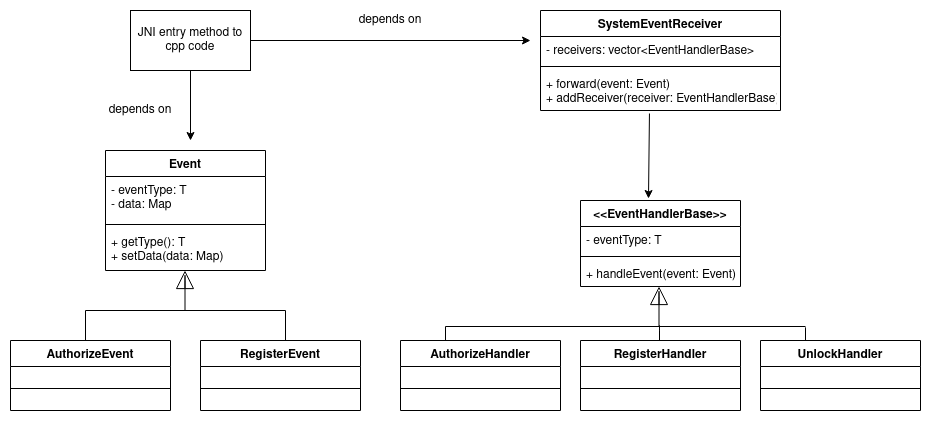

The diagram above was exported from draw.io. Its source (the exported page's mxGraphModel, read from the mxfile embedded in the PNG):
<mxGraphModel dx="2272" dy="831" grid="1" gridSize="10" guides="1" tooltips="1" connect="1" arrows="1" fold="1" page="1" pageScale="1" pageWidth="850" pageHeight="1100" math="0" shadow="0">
  <root>
    <mxCell id="0" />
    <mxCell id="1" parent="0" />
    <mxCell id="TntLXF9OUJcVGVO5WCDP-11" value="" style="endArrow=block;endSize=16;endFill=0;html=1;" edge="1" parent="1">
      <mxGeometry width="160" relative="1" as="geometry">
        <mxPoint x="64.5" y="340" as="sourcePoint" />
        <mxPoint x="64.5" y="300" as="targetPoint" />
        <Array as="points">
          <mxPoint x="64.5" y="300" />
        </Array>
      </mxGeometry>
    </mxCell>
    <mxCell id="TntLXF9OUJcVGVO5WCDP-12" value="" style="endArrow=none;html=1;" edge="1" parent="1">
      <mxGeometry width="50" height="50" relative="1" as="geometry">
        <mxPoint x="-35" y="340" as="sourcePoint" />
        <mxPoint x="165" y="340" as="targetPoint" />
      </mxGeometry>
    </mxCell>
    <mxCell id="TntLXF9OUJcVGVO5WCDP-13" value="" style="endArrow=none;html=1;" edge="1" parent="1">
      <mxGeometry width="50" height="50" relative="1" as="geometry">
        <mxPoint x="165" y="370" as="sourcePoint" />
        <mxPoint x="165" y="340" as="targetPoint" />
      </mxGeometry>
    </mxCell>
    <mxCell id="TntLXF9OUJcVGVO5WCDP-15" value="" style="endArrow=none;html=1;" edge="1" parent="1">
      <mxGeometry width="50" height="50" relative="1" as="geometry">
        <mxPoint x="-35" y="371" as="sourcePoint" />
        <mxPoint x="-35" y="340" as="targetPoint" />
      </mxGeometry>
    </mxCell>
    <mxCell id="TntLXF9OUJcVGVO5WCDP-37" value="" style="endArrow=block;endSize=16;endFill=0;html=1;" edge="1" parent="1">
      <mxGeometry width="160" relative="1" as="geometry">
        <mxPoint x="538.5" y="356" as="sourcePoint" />
        <mxPoint x="538.5" y="316" as="targetPoint" />
        <Array as="points">
          <mxPoint x="538.5" y="316" />
        </Array>
      </mxGeometry>
    </mxCell>
    <mxCell id="TntLXF9OUJcVGVO5WCDP-38" value="" style="endArrow=none;html=1;" edge="1" parent="1">
      <mxGeometry width="50" height="50" relative="1" as="geometry">
        <mxPoint x="325" y="356" as="sourcePoint" />
        <mxPoint x="685" y="356" as="targetPoint" />
      </mxGeometry>
    </mxCell>
    <mxCell id="TntLXF9OUJcVGVO5WCDP-39" value="" style="endArrow=none;html=1;" edge="1" parent="1">
      <mxGeometry width="50" height="50" relative="1" as="geometry">
        <mxPoint x="325" y="370" as="sourcePoint" />
        <mxPoint x="325" y="356" as="targetPoint" />
        <Array as="points" />
      </mxGeometry>
    </mxCell>
    <mxCell id="TntLXF9OUJcVGVO5WCDP-41" value="" style="endArrow=none;html=1;exitX=0.5;exitY=0;exitDx=0;exitDy=0;" edge="1" parent="1">
      <mxGeometry width="50" height="50" relative="1" as="geometry">
        <mxPoint x="539" y="370" as="sourcePoint" />
        <mxPoint x="539" y="370" as="targetPoint" />
        <Array as="points">
          <mxPoint x="539" y="350" />
        </Array>
      </mxGeometry>
    </mxCell>
    <mxCell id="TntLXF9OUJcVGVO5WCDP-42" value="" style="endArrow=none;html=1;" edge="1" parent="1">
      <mxGeometry width="50" height="50" relative="1" as="geometry">
        <mxPoint x="685" y="370" as="sourcePoint" />
        <mxPoint x="685" y="364" as="targetPoint" />
        <Array as="points">
          <mxPoint x="685" y="354" />
        </Array>
      </mxGeometry>
    </mxCell>
    <mxCell id="TntLXF9OUJcVGVO5WCDP-23" value="&lt;&lt;EventHandlerBase&gt;&gt;" style="swimlane;fontStyle=1;align=center;verticalAlign=top;childLayout=stackLayout;horizontal=1;startSize=26;horizontalStack=0;resizeParent=1;resizeParentMax=0;resizeLast=0;collapsible=1;marginBottom=0;" vertex="1" parent="1">
      <mxGeometry x="460" y="230" width="160" height="86" as="geometry" />
    </mxCell>
    <mxCell id="TntLXF9OUJcVGVO5WCDP-24" value="- eventType: T" style="text;strokeColor=none;fillColor=none;align=left;verticalAlign=top;spacingLeft=4;spacingRight=4;overflow=hidden;rotatable=0;points=[[0,0.5],[1,0.5]];portConstraint=eastwest;" vertex="1" parent="TntLXF9OUJcVGVO5WCDP-23">
      <mxGeometry y="26" width="160" height="26" as="geometry" />
    </mxCell>
    <mxCell id="TntLXF9OUJcVGVO5WCDP-25" value="" style="line;strokeWidth=1;fillColor=none;align=left;verticalAlign=middle;spacingTop=-1;spacingLeft=3;spacingRight=3;rotatable=0;labelPosition=right;points=[];portConstraint=eastwest;" vertex="1" parent="TntLXF9OUJcVGVO5WCDP-23">
      <mxGeometry y="52" width="160" height="8" as="geometry" />
    </mxCell>
    <mxCell id="TntLXF9OUJcVGVO5WCDP-26" value="+ handleEvent(event: Event)" style="text;strokeColor=none;fillColor=none;align=left;verticalAlign=top;spacingLeft=4;spacingRight=4;overflow=hidden;rotatable=0;points=[[0,0.5],[1,0.5]];portConstraint=eastwest;" vertex="1" parent="TntLXF9OUJcVGVO5WCDP-23">
      <mxGeometry y="60" width="160" height="26" as="geometry" />
    </mxCell>
    <mxCell id="TntLXF9OUJcVGVO5WCDP-27" value="AuthorizeHandler" style="swimlane;fontStyle=1;align=center;verticalAlign=top;childLayout=stackLayout;horizontal=1;startSize=26;horizontalStack=0;resizeParent=1;resizeParentMax=0;resizeLast=0;collapsible=1;marginBottom=0;" vertex="1" parent="1">
      <mxGeometry x="280" y="370" width="160" height="70" as="geometry" />
    </mxCell>
    <mxCell id="TntLXF9OUJcVGVO5WCDP-29" value="" style="line;strokeWidth=1;fillColor=none;align=left;verticalAlign=middle;spacingTop=-1;spacingLeft=3;spacingRight=3;rotatable=0;labelPosition=right;points=[];portConstraint=eastwest;" vertex="1" parent="TntLXF9OUJcVGVO5WCDP-27">
      <mxGeometry y="26" width="160" height="44" as="geometry" />
    </mxCell>
    <mxCell id="TntLXF9OUJcVGVO5WCDP-31" value="RegisterHandler" style="swimlane;fontStyle=1;align=center;verticalAlign=top;childLayout=stackLayout;horizontal=1;startSize=26;horizontalStack=0;resizeParent=1;resizeParentMax=0;resizeLast=0;collapsible=1;marginBottom=0;" vertex="1" parent="1">
      <mxGeometry x="460" y="370" width="160" height="70" as="geometry" />
    </mxCell>
    <mxCell id="TntLXF9OUJcVGVO5WCDP-32" value="" style="line;strokeWidth=1;fillColor=none;align=left;verticalAlign=middle;spacingTop=-1;spacingLeft=3;spacingRight=3;rotatable=0;labelPosition=right;points=[];portConstraint=eastwest;" vertex="1" parent="TntLXF9OUJcVGVO5WCDP-31">
      <mxGeometry y="26" width="160" height="44" as="geometry" />
    </mxCell>
    <mxCell id="TntLXF9OUJcVGVO5WCDP-33" value="UnlockHandler" style="swimlane;fontStyle=1;align=center;verticalAlign=top;childLayout=stackLayout;horizontal=1;startSize=26;horizontalStack=0;resizeParent=1;resizeParentMax=0;resizeLast=0;collapsible=1;marginBottom=0;" vertex="1" parent="1">
      <mxGeometry x="640" y="370" width="160" height="70" as="geometry" />
    </mxCell>
    <mxCell id="TntLXF9OUJcVGVO5WCDP-34" value="" style="line;strokeWidth=1;fillColor=none;align=left;verticalAlign=middle;spacingTop=-1;spacingLeft=3;spacingRight=3;rotatable=0;labelPosition=right;points=[];portConstraint=eastwest;" vertex="1" parent="TntLXF9OUJcVGVO5WCDP-33">
      <mxGeometry y="26" width="160" height="44" as="geometry" />
    </mxCell>
    <mxCell id="TntLXF9OUJcVGVO5WCDP-1" value="Event" style="swimlane;fontStyle=1;align=center;verticalAlign=top;childLayout=stackLayout;horizontal=1;startSize=26;horizontalStack=0;resizeParent=1;resizeParentMax=0;resizeLast=0;collapsible=1;marginBottom=0;" vertex="1" parent="1">
      <mxGeometry x="-15" y="180" width="160" height="120" as="geometry" />
    </mxCell>
    <mxCell id="TntLXF9OUJcVGVO5WCDP-2" value="- eventType: T&#10;- data: Map&#10;" style="text;strokeColor=none;fillColor=none;align=left;verticalAlign=top;spacingLeft=4;spacingRight=4;overflow=hidden;rotatable=0;points=[[0,0.5],[1,0.5]];portConstraint=eastwest;" vertex="1" parent="TntLXF9OUJcVGVO5WCDP-1">
      <mxGeometry y="26" width="160" height="44" as="geometry" />
    </mxCell>
    <mxCell id="TntLXF9OUJcVGVO5WCDP-3" value="" style="line;strokeWidth=1;fillColor=none;align=left;verticalAlign=middle;spacingTop=-1;spacingLeft=3;spacingRight=3;rotatable=0;labelPosition=right;points=[];portConstraint=eastwest;" vertex="1" parent="TntLXF9OUJcVGVO5WCDP-1">
      <mxGeometry y="70" width="160" height="8" as="geometry" />
    </mxCell>
    <mxCell id="TntLXF9OUJcVGVO5WCDP-4" value="+ getType(): T&#10;+ setData(data: Map)&#10;" style="text;strokeColor=none;fillColor=none;align=left;verticalAlign=top;spacingLeft=4;spacingRight=4;overflow=hidden;rotatable=0;points=[[0,0.5],[1,0.5]];portConstraint=eastwest;" vertex="1" parent="TntLXF9OUJcVGVO5WCDP-1">
      <mxGeometry y="78" width="160" height="42" as="geometry" />
    </mxCell>
    <mxCell id="TntLXF9OUJcVGVO5WCDP-5" value="AuthorizeEvent" style="swimlane;fontStyle=1;align=center;verticalAlign=top;childLayout=stackLayout;horizontal=1;startSize=26;horizontalStack=0;resizeParent=1;resizeParentMax=0;resizeLast=0;collapsible=1;marginBottom=0;" vertex="1" parent="1">
      <mxGeometry x="-110" y="370" width="160" height="70" as="geometry" />
    </mxCell>
    <mxCell id="TntLXF9OUJcVGVO5WCDP-7" value="" style="line;strokeWidth=1;fillColor=none;align=left;verticalAlign=middle;spacingTop=-1;spacingLeft=3;spacingRight=3;rotatable=0;labelPosition=right;points=[];portConstraint=eastwest;" vertex="1" parent="TntLXF9OUJcVGVO5WCDP-5">
      <mxGeometry y="26" width="160" height="44" as="geometry" />
    </mxCell>
    <mxCell id="TntLXF9OUJcVGVO5WCDP-9" value="RegisterEvent" style="swimlane;fontStyle=1;align=center;verticalAlign=top;childLayout=stackLayout;horizontal=1;startSize=26;horizontalStack=0;resizeParent=1;resizeParentMax=0;resizeLast=0;collapsible=1;marginBottom=0;" vertex="1" parent="1">
      <mxGeometry x="80" y="370" width="160" height="70" as="geometry" />
    </mxCell>
    <mxCell id="TntLXF9OUJcVGVO5WCDP-10" value="" style="line;strokeWidth=1;fillColor=none;align=left;verticalAlign=middle;spacingTop=-1;spacingLeft=3;spacingRight=3;rotatable=0;labelPosition=right;points=[];portConstraint=eastwest;" vertex="1" parent="TntLXF9OUJcVGVO5WCDP-9">
      <mxGeometry y="26" width="160" height="44" as="geometry" />
    </mxCell>
    <mxCell id="TntLXF9OUJcVGVO5WCDP-18" value="SystemEventReceiver" style="swimlane;fontStyle=1;align=center;verticalAlign=top;childLayout=stackLayout;horizontal=1;startSize=26;horizontalStack=0;resizeParent=1;resizeParentMax=0;resizeLast=0;collapsible=1;marginBottom=0;" vertex="1" parent="1">
      <mxGeometry x="420" y="40" width="240" height="100" as="geometry" />
    </mxCell>
    <mxCell id="TntLXF9OUJcVGVO5WCDP-19" value="- receivers: vector&lt;EventHandlerBase&gt;" style="text;strokeColor=none;fillColor=none;align=left;verticalAlign=top;spacingLeft=4;spacingRight=4;overflow=hidden;rotatable=0;points=[[0,0.5],[1,0.5]];portConstraint=eastwest;" vertex="1" parent="TntLXF9OUJcVGVO5WCDP-18">
      <mxGeometry y="26" width="240" height="26" as="geometry" />
    </mxCell>
    <mxCell id="TntLXF9OUJcVGVO5WCDP-20" value="" style="line;strokeWidth=1;fillColor=none;align=left;verticalAlign=middle;spacingTop=-1;spacingLeft=3;spacingRight=3;rotatable=0;labelPosition=right;points=[];portConstraint=eastwest;" vertex="1" parent="TntLXF9OUJcVGVO5WCDP-18">
      <mxGeometry y="52" width="240" height="8" as="geometry" />
    </mxCell>
    <mxCell id="TntLXF9OUJcVGVO5WCDP-21" value="+ forward(event: Event)&#10;+ addReceiver(receiver: EventHandlerBase)" style="text;strokeColor=none;fillColor=none;align=left;verticalAlign=top;spacingLeft=4;spacingRight=4;overflow=hidden;rotatable=0;points=[[0,0.5],[1,0.5]];portConstraint=eastwest;" vertex="1" parent="TntLXF9OUJcVGVO5WCDP-18">
      <mxGeometry y="60" width="240" height="40" as="geometry" />
    </mxCell>
    <mxCell id="TntLXF9OUJcVGVO5WCDP-44" value="JNI entry method to cpp code " style="rounded=0;whiteSpace=wrap;html=1;" vertex="1" parent="1">
      <mxGeometry x="10" y="40" width="120" height="60" as="geometry" />
    </mxCell>
    <mxCell id="TntLXF9OUJcVGVO5WCDP-45" value="" style="endArrow=classic;html=1;exitX=1;exitY=0.5;exitDx=0;exitDy=0;" edge="1" parent="1" source="TntLXF9OUJcVGVO5WCDP-44">
      <mxGeometry width="50" height="50" relative="1" as="geometry">
        <mxPoint x="270" y="240" as="sourcePoint" />
        <mxPoint x="410" y="70" as="targetPoint" />
      </mxGeometry>
    </mxCell>
    <mxCell id="TntLXF9OUJcVGVO5WCDP-46" value="" style="endArrow=classic;html=1;exitX=0.5;exitY=1;exitDx=0;exitDy=0;" edge="1" parent="1" source="TntLXF9OUJcVGVO5WCDP-44">
      <mxGeometry width="50" height="50" relative="1" as="geometry">
        <mxPoint x="140" y="80" as="sourcePoint" />
        <mxPoint x="70" y="170" as="targetPoint" />
      </mxGeometry>
    </mxCell>
    <mxCell id="TntLXF9OUJcVGVO5WCDP-47" value="" style="endArrow=classic;html=1;exitX=0.454;exitY=1.075;exitDx=0;exitDy=0;exitPerimeter=0;entryX=0.425;entryY=-0.023;entryDx=0;entryDy=0;entryPerimeter=0;" edge="1" parent="1" source="TntLXF9OUJcVGVO5WCDP-21" target="TntLXF9OUJcVGVO5WCDP-23">
      <mxGeometry width="50" height="50" relative="1" as="geometry">
        <mxPoint x="140" y="80" as="sourcePoint" />
        <mxPoint x="420" y="80" as="targetPoint" />
      </mxGeometry>
    </mxCell>
    <mxCell id="TntLXF9OUJcVGVO5WCDP-48" value="depends on" style="text;html=1;strokeColor=none;fillColor=none;align=center;verticalAlign=middle;whiteSpace=wrap;rounded=0;" vertex="1" parent="1">
      <mxGeometry x="210" y="40" width="120" height="20" as="geometry" />
    </mxCell>
    <mxCell id="TntLXF9OUJcVGVO5WCDP-49" value="depends on" style="text;html=1;strokeColor=none;fillColor=none;align=center;verticalAlign=middle;whiteSpace=wrap;rounded=0;" vertex="1" parent="1">
      <mxGeometry x="-40" y="130" width="120" height="20" as="geometry" />
    </mxCell>
  </root>
</mxGraphModel>